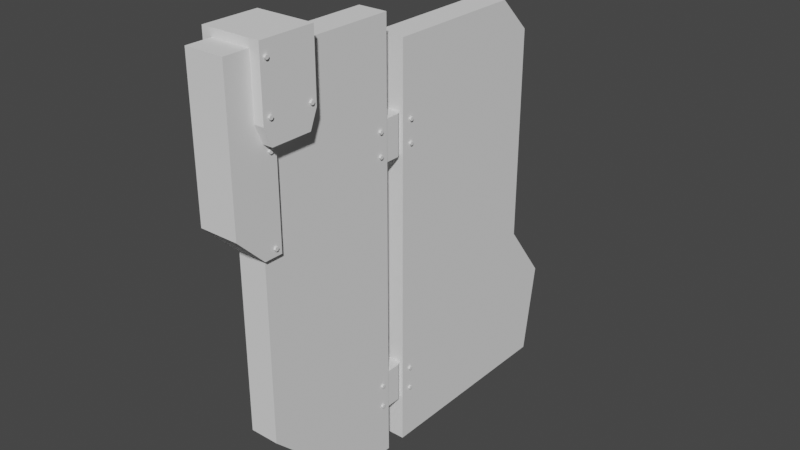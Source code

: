 # Source: rudder_two_piece.blend  (saved by Blender 3.3.6; exported with 4.5.12 LTS)
import bpy
from mathutils import Matrix  # noqa: F401  (used for matrix-valued properties, if any)

bpy.ops.wm.read_factory_settings(use_empty=True)
scene = bpy.context.scene
scene.name = 'Scene'

# ---- collections
col_collection = bpy.data.collections.new('Collection'); scene.collection.children.link(col_collection)

# ---- world
world_world = bpy.data.worlds.new('World'); scene.world = world_world
world_world.use_nodes = True; world_world.node_tree.nodes.clear()
_N = world_world.node_tree.nodes; _L = world_world.node_tree.links
n0 = _N.new('ShaderNodeOutputWorld'); n0.name = 'World Output'; n0.location = (300, 300)
n1 = _N.new('ShaderNodeBackground'); n1.name = 'Background'; n1.location = (10, 300)
n1.inputs[0].default_value = (0.05088, 0.05088, 0.05088, 1.0)
_L.new(n1.outputs[0], n0.inputs[0])
n0.is_active_output = True
world_world.color = (0.05088, 0.05088, 0.05088)
world_world.use_sun_shadow = False
world_world.sun_shadow_jitter_overblur = 0.0

# ---- meshes
me_cube_001 = bpy.data.meshes.new('Cube.001')
me_cube_001.from_pydata([(-0.6146, -0.1753, -5.014), (-0.6146, -0.1753, -0.8874), (-0.6146, 0.1753, -5.014), (-0.6146, 0.1753, -0.8874), (1.154, -0.1753, -5.014), (1.154, -0.1753, -0.8874), (1.154, 0.1753, -5.014), (1.154, 0.1753, -0.8874), (0.5384, -0.1753, -6.151), (0.5384, 0.1753, -6.151), (1.154, -0.1753, -6.151), (1.154, 0.1753, -6.151)], [], [(0, 1, 3, 2), (2, 3, 7, 6), (6, 7, 5, 4), (4, 5, 1, 0), (4, 0, 8, 10), (7, 3, 1, 5), (9, 11, 10, 8), (2, 6, 11, 9), (0, 2, 9, 8), (6, 4, 10, 11)])
_uv = me_cube_001.uv_layers.new(name='UVMap')
_uv.uv.foreach_set('vector', [0.375, 0.0, 0.625, 0.0, 0.625, 0.25, 0.375, 0.25, 0.375, 0.25, 0.625, 0.25, 0.625, 0.5, 0.375, 0.5, 0.375, 0.5, 0.625, 0.5, 0.625, 0.75, 0.375, 0.75, 0.375, 0.75, 0.625, 0.75, 0.625, 1.0, 0.375, 1.0, 0.375, 0.75, 0.375, 1.0, 0.375, 1.0, 0.375, 0.75, 0.625, 0.5, 0.875, 0.5, 0.875, 0.75, 0.625, 0.75, 0.125, 0.5, 0.375, 0.5, 0.375, 0.75, 0.125, 0.75, 0.375, 0.25, 0.375, 0.5, 0.375, 0.5, 0.375, 0.25, 0.375, 0.0, 0.375, 0.25, 0.375, 0.25, 0.375, 0.0, 0.375, 0.5, 0.375, 0.75, 0.375, 0.75, 0.375, 0.5])
_ca = me_cube_001.color_attributes.new('Col', 'BYTE_COLOR', 'CORNER')
_ca.data.foreach_set('color', [0.0, 0.0, 0.0, 1.0, 0.0, 0.0, 0.0, 1.0, 0.0, 0.0, 0.0, 1.0, 0.0, 0.0, 0.0, 1.0, 0.0, 0.0, 0.0, 1.0, 0.0, 0.0, 0.0, 1.0, 0.0, 0.0, 0.0, 1.0, 0.0, 0.0, 0.0, 1.0, 0.0, 0.0, 0.0, 1.0, 0.0, 0.0, 0.0, 1.0, 0.0, 0.0, 0.0, 1.0, 0.0, 0.0, 0.0, 1.0, 0.0, 0.0, 0.0, 1.0, 0.0, 0.0, 0.0, 1.0, 0.0, 0.0, 0.0, 1.0, 0.0, 0.0, 0.0, 1.0, 0.0, 0.0, 0.0, 1.0, 0.0, 0.0, 0.0, 1.0, 0.0, 0.0, 0.0, 1.0, 0.0, 0.0, 0.0, 1.0, 0.0, 0.0, 0.0, 1.0, 0.0, 0.0, 0.0, 1.0, 0.0, 0.0, 0.0, 1.0, 0.0, 0.0, 0.0, 1.0, 0.0, 0.0, 0.0, 1.0, 0.0, 0.0, 0.0, 1.0, 0.0, 0.0, 0.0, 1.0, 0.0, 0.0, 0.0, 1.0, 0.0, 0.0, 0.0, 1.0, 0.0, 0.0, 0.0, 1.0, 0.0, 0.0, 0.0, 1.0, 0.0, 0.0, 0.0, 1.0, 0.0, 0.0, 0.0, 1.0, 0.0, 0.0, 0.0, 1.0, 0.0, 0.0, 0.0, 1.0, 0.0, 0.0, 0.0, 1.0, 0.0, 0.0, 0.0, 1.0, 0.0, 0.0, 0.0, 1.0, 0.0, 0.0, 0.0, 1.0, 0.0, 0.0, 0.0, 1.0])
me_cube_001.update()
me_cube_002 = bpy.data.meshes.new('Cube.002')
me_cube_002.from_pydata([(-1.023, -0.1753, -3.466), (-1.023, -0.1753, 0.3405), (-1.023, 0.1753, -3.466), (-1.023, 0.1753, 0.3405), (1.707, -0.1753, -3.466), (1.707, 0.1753, -3.466), (-1.023, -0.1753, -4.602), (-1.023, 0.1753, -4.602), (1.531, -0.1753, -4.602), (1.531, 0.1753, -4.602), (-1.023, -0.1753, -2.731), (-1.023, 0.1753, -2.731), (1.154, 0.1753, -2.731), (1.154, -0.1753, -2.731), (1.154, -0.1753, -0.0851), (0.7283, -0.1753, 0.3405), (0.7283, 0.1753, 0.3405), (1.154, 0.1753, -0.0851)], [], [(10, 1, 3, 11), (11, 3, 16, 17, 12), (12, 17, 14, 13), (4, 0, 6, 8), (13, 14, 15, 1, 10), (7, 9, 8, 6), (2, 5, 9, 7), (0, 2, 7, 6), (5, 4, 8, 9), (4, 13, 10, 0), (5, 12, 13, 4), (2, 11, 12, 5), (0, 10, 11, 2), (16, 15, 14, 17), (16, 3, 1, 15)])
_uv = me_cube_002.uv_layers.new(name='UVMap')
_uv.uv.foreach_set('vector', [0.4304, 0.0, 0.625, 0.0, 0.625, 0.25, 0.4304, 0.25, 0.4304, 0.25, 0.625, 0.25, 0.625, 0.4511, 0.5993, 0.5, 0.4304, 0.5, 0.4304, 0.5, 0.5993, 0.5, 0.5993, 0.75, 0.4304, 0.75, 0.375, 0.75, 0.375, 1.0, 0.375, 1.0, 0.375, 0.75, 0.4304, 0.75, 0.5993, 0.75, 0.625, 0.7989, 0.625, 1.0, 0.4304, 1.0, 0.125, 0.5, 0.375, 0.5, 0.375, 0.75, 0.125, 0.75, 0.375, 0.25, 0.375, 0.5, 0.375, 0.5, 0.375, 0.25, 0.375, 0.0, 0.375, 0.25, 0.375, 0.25, 0.375, 0.0, 0.375, 0.5, 0.375, 0.75, 0.375, 0.75, 0.375, 0.5, 0.375, 0.75, 0.4304, 0.75, 0.4304, 1.0, 0.375, 1.0, 0.375, 0.5, 0.4304, 0.5, 0.4304, 0.75, 0.375, 0.75, 0.375, 0.25, 0.4304, 0.25, 0.4304, 0.5, 0.375, 0.5, 0.375, 0.0, 0.4304, 0.0, 0.4304, 0.25, 0.375, 0.25, 0.6739, 0.5, 0.6739, 0.75, 0.5993, 0.75, 0.5993, 0.5, 0.6739, 0.5, 0.875, 0.5, 0.875, 0.75, 0.6739, 0.75])
_ca = me_cube_002.color_attributes.new('Col', 'BYTE_COLOR', 'CORNER')
_ca.data.foreach_set('color', [0.05127, 0.0, 0.0, 1.0, 0.05127, 0.0, 0.0, 1.0, 0.05127, 0.0, 0.0, 1.0, 0.05127, 0.0, 0.0, 1.0, 0.05127, 0.0, 0.0, 1.0, 0.05127, 0.0, 0.0, 1.0, 0.05127, 0.0, 0.0, 1.0, 0.05127, 0.0, 0.0, 1.0, 0.05127, 0.0, 0.0, 1.0, 0.05127, 0.0, 0.0, 1.0, 0.05127, 0.0, 0.0, 1.0, 0.05127, 0.0, 0.0, 1.0, 0.05127, 0.0, 0.0, 1.0, 0.05127, 0.0, 0.0, 1.0, 0.05127, 0.0, 0.0, 1.0, 0.05127, 0.0, 0.0, 1.0, 0.05127, 0.0, 0.0, 1.0, 0.05127, 0.0, 0.0, 1.0, 0.05127, 0.0, 0.0, 1.0, 0.05127, 0.0, 0.0, 1.0, 0.05127, 0.0, 0.0, 1.0, 0.05127, 0.0, 0.0, 1.0, 0.05127, 0.0, 0.0, 1.0, 0.05127, 0.0, 0.0, 1.0, 0.05127, 0.0, 0.0, 1.0, 0.05127, 0.0, 0.0, 1.0, 0.05127, 0.0, 0.0, 1.0, 0.05127, 0.0, 0.0, 1.0, 0.05127, 0.0, 0.0, 1.0, 0.05127, 0.0, 0.0, 1.0, 0.05127, 0.0, 0.0, 1.0, 0.05127, 0.0, 0.0, 1.0, 0.05127, 0.0, 0.0, 1.0, 0.05127, 0.0, 0.0, 1.0, 0.05127, 0.0, 0.0, 1.0, 0.05127, 0.0, 0.0, 1.0, 0.05127, 0.0, 0.0, 1.0, 0.05127, 0.0, 0.0, 1.0, 0.05127, 0.0, 0.0, 1.0, 0.05127, 0.0, 0.0, 1.0, 0.05127, 0.0, 0.0, 1.0, 0.05127, 0.0, 0.0, 1.0, 0.05127, 0.0, 0.0, 1.0, 0.05127, 0.0, 0.0, 1.0, 0.05127, 0.0, 0.0, 1.0, 0.05127, 0.0, 0.0, 1.0, 0.05127, 0.0, 0.0, 1.0, 0.05127, 0.0, 0.0, 1.0, 0.05127, 0.0, 0.0, 1.0, 0.05127, 0.0, 0.0, 1.0, 0.05127, 0.0, 0.0, 1.0, 0.05127, 0.0, 0.0, 1.0, 0.05127, 0.0, 0.0, 1.0, 0.05127, 0.0, 0.0, 1.0, 0.05127, 0.0, 0.0, 1.0, 0.05127, 0.0, 0.0, 1.0, 0.05127, 0.0, 0.0, 1.0, 0.05127, 0.0, 0.0, 1.0, 0.05127, 0.0, 0.0, 1.0, 0.05127, 0.0, 0.0, 1.0, 0.05127, 0.0, 0.0, 1.0, 0.05127, 0.0, 0.0, 1.0])
me_cube_002.update()
me_cube_003 = bpy.data.meshes.new('Cube.003')
me_cube_003.from_pydata([(-0.254, -0.1565, 1.469), (-0.254, -0.1565, 1.95), (-0.254, 0.1565, 1.469), (-0.254, 0.1565, 1.95), (0.06789, -0.1565, 1.469), (0.06789, -0.1565, 1.95), (0.06789, 0.1565, 1.469), (0.06789, 0.1565, 1.95), (-0.254, -0.1565, -1.609), (-0.254, -0.1565, -1.128), (-0.254, 0.1565, -1.609), (-0.254, 0.1565, -1.128), (0.06789, -0.1565, -1.609), (0.06789, -0.1565, -1.128), (0.06789, 0.1565, -1.609), (0.06789, 0.1565, -1.128), (0.2081, -0.08434, 1.469), (0.2081, -0.08434, 1.95), (0.2081, 0.08434, 1.469), (0.2081, 0.08434, 1.95), (0.2081, -0.08434, -1.609), (0.2081, -0.08434, -1.128), (0.2081, 0.08434, -1.609), (0.2081, 0.08434, -1.128)], [], [(0, 1, 3, 2), (2, 3, 7, 6), (12, 14, 22, 20), (4, 5, 1, 0), (2, 6, 4, 0), (7, 3, 1, 5), (8, 9, 11, 10), (10, 11, 15, 14), (13, 12, 20, 21), (12, 13, 9, 8), (10, 14, 12, 8), (15, 11, 9, 13), (18, 19, 17, 16), (22, 23, 21, 20), (7, 5, 17, 19), (6, 7, 19, 18), (15, 13, 21, 23), (5, 4, 16, 17), (14, 15, 23, 22), (4, 6, 18, 16)])
_uv = me_cube_003.uv_layers.new(name='UVMap')
_uv.uv.foreach_set('vector', [0.375, 0.0, 0.625, 0.0, 0.625, 0.25, 0.375, 0.25, 0.375, 0.25, 0.625, 0.25, 0.625, 0.5, 0.375, 0.5, 0.375, 0.75, 0.375, 0.5, 0.375, 0.5, 0.375, 0.75, 0.375, 0.75, 0.625, 0.75, 0.625, 1.0, 0.375, 1.0, 0.125, 0.5, 0.375, 0.5, 0.375, 0.75, 0.125, 0.75, 0.625, 0.5, 0.875, 0.5, 0.875, 0.75, 0.625, 0.75, 0.375, 0.0, 0.625, 0.0, 0.625, 0.25, 0.375, 0.25, 0.375, 0.25, 0.625, 0.25, 0.625, 0.5, 0.375, 0.5, 0.625, 0.75, 0.375, 0.75, 0.375, 0.75, 0.625, 0.75, 0.375, 0.75, 0.625, 0.75, 0.625, 1.0, 0.375, 1.0, 0.125, 0.5, 0.375, 0.5, 0.375, 0.75, 0.125, 0.75, 0.625, 0.5, 0.875, 0.5, 0.875, 0.75, 0.625, 0.75, 0.375, 0.5, 0.625, 0.5, 0.625, 0.75, 0.375, 0.75, 0.375, 0.5, 0.625, 0.5, 0.625, 0.75, 0.375, 0.75, 0.625, 0.5, 0.625, 0.75, 0.625, 0.75, 0.625, 0.5, 0.375, 0.5, 0.625, 0.5, 0.625, 0.5, 0.375, 0.5, 0.625, 0.5, 0.625, 0.75, 0.625, 0.75, 0.625, 0.5, 0.625, 0.75, 0.375, 0.75, 0.375, 0.75, 0.625, 0.75, 0.375, 0.5, 0.625, 0.5, 0.625, 0.5, 0.375, 0.5, 0.375, 0.75, 0.375, 0.5, 0.375, 0.5, 0.375, 0.75])
_ca = me_cube_003.color_attributes.new('Col', 'BYTE_COLOR', 'CORNER')
_ca.data.foreach_set('color', [1.0, 0.0, 0.0, 1.0, 1.0, 0.0, 0.0, 1.0, 1.0, 0.0, 0.0, 1.0, 1.0, 0.0, 0.0, 1.0, 1.0, 0.0, 0.0, 1.0, 1.0, 0.0, 0.0, 1.0, 1.0, 0.0, 0.0, 1.0, 1.0, 0.0, 0.0, 1.0, 1.0, 0.0, 0.0, 1.0, 1.0, 0.0, 0.0, 1.0, 1.0, 0.0, 0.0, 1.0, 1.0, 0.0, 0.0, 1.0, 1.0, 0.0, 0.0, 1.0, 1.0, 0.0, 0.0, 1.0, 1.0, 0.0, 0.0, 1.0, 1.0, 0.0, 0.0, 1.0, 1.0, 0.0, 0.0, 1.0, 1.0, 0.0, 0.0, 1.0, 1.0, 0.0, 0.0, 1.0, 1.0, 0.0, 0.0, 1.0, 1.0, 0.0, 0.0, 1.0, 1.0, 0.0, 0.0, 1.0, 1.0, 0.0, 0.0, 1.0, 1.0, 0.0, 0.0, 1.0, 1.0, 0.0, 0.0, 1.0, 1.0, 0.0, 0.0, 1.0, 1.0, 0.0, 0.0, 1.0, 1.0, 0.0, 0.0, 1.0, 1.0, 0.0, 0.0, 1.0, 1.0, 0.0, 0.0, 1.0, 1.0, 0.0, 0.0, 1.0, 1.0, 0.0, 0.0, 1.0, 1.0, 0.0, 0.0, 1.0, 1.0, 0.0, 0.0, 1.0, 1.0, 0.0, 0.0, 1.0, 1.0, 0.0, 0.0, 1.0, 1.0, 0.0, 0.0, 1.0, 1.0, 0.0, 0.0, 1.0, 1.0, 0.0, 0.0, 1.0, 1.0, 0.0, 0.0, 1.0, 1.0, 0.0, 0.0, 1.0, 1.0, 0.0, 0.0, 1.0, 1.0, 0.0, 0.0, 1.0, 1.0, 0.0, 0.0, 1.0, 1.0, 0.0, 0.0, 1.0, 1.0, 0.0, 0.0, 1.0, 1.0, 0.0, 0.0, 1.0, 1.0, 0.0, 0.0, 1.0, 1.0, 0.0, 0.0, 1.0, 1.0, 0.0, 0.0, 1.0, 1.0, 0.0, 0.0, 1.0, 1.0, 0.0, 0.0, 1.0, 1.0, 0.0, 0.0, 1.0, 1.0, 0.0, 0.0, 1.0, 1.0, 0.0, 0.0, 1.0, 1.0, 0.0, 0.0, 1.0, 1.0, 0.0, 0.0, 1.0, 1.0, 0.0, 0.0, 1.0, 1.0, 0.0, 0.0, 1.0, 1.0, 0.0, 0.0, 1.0, 1.0, 0.0, 0.0, 1.0, 1.0, 0.0, 0.0, 1.0, 1.0, 0.0, 0.0, 1.0, 1.0, 0.0, 0.0, 1.0, 1.0, 0.0, 0.0, 1.0, 1.0, 0.0, 0.0, 1.0, 1.0, 0.0, 0.0, 1.0, 1.0, 0.0, 0.0, 1.0, 1.0, 0.0, 0.0, 1.0, 1.0, 0.0, 0.0, 1.0, 1.0, 0.0, 0.0, 1.0, 1.0, 0.0, 0.0, 1.0, 1.0, 0.0, 0.0, 1.0, 1.0, 0.0, 0.0, 1.0, 1.0, 0.0, 0.0, 1.0, 1.0, 0.0, 0.0, 1.0, 1.0, 0.0, 0.0, 1.0, 1.0, 0.0, 0.0, 1.0, 1.0, 0.0, 0.0, 1.0, 1.0, 0.0, 0.0, 1.0])
me_cube_003.update()
me_cube = bpy.data.meshes.new('Cube')
me_cube.from_pydata([(-0.235, -0.513, 0.4331), (-0.235, 0.04015, -1.64), (0.235, -0.513, 0.4331), (0.235, 0.04015, -1.64), (-0.235, -0.1791, -1.64), (-0.235, -0.513, -1.306), (0.235, -0.513, -1.306), (0.235, -0.1791, -1.64), (-0.235, 0.04015, 0.4331), (0.235, 0.04015, 0.4331)], [], [(6, 2, 0, 5), (3, 9, 2, 6, 7), (1, 8, 9, 3), (4, 5, 0, 8, 1), (4, 7, 6, 5), (1, 3, 7, 4), (8, 0, 2, 9)])
_uv = me_cube.uv_layers.new(name='UVMap')
_uv.uv.foreach_set('vector', [0.4132, 0.75, 0.625, 0.75, 0.625, 1.0, 0.4132, 1.0, 0.375, 0.5, 0.5813, 0.5, 0.625, 0.75, 0.4132, 0.75, 0.375, 0.6481, 0.375, 0.25, 0.5813, 0.25, 0.5813, 0.5, 0.375, 0.5, 0.375, 0.1019, 0.4132, 0.0, 0.625, 0.0, 0.5813, 0.25, 0.375, 0.25, 0.125, 0.6481, 0.375, 0.6481, 0.375, 0.75, 0.125, 0.75, 0.125, 0.5, 0.375, 0.5, 0.375, 0.6481, 0.125, 0.6481, 0.5813, 0.25, 0.875, 0.75, 0.625, 0.75, 0.5813, 0.5])
_ca = me_cube.color_attributes.new('Col', 'BYTE_COLOR', 'CORNER')
_ca.data.foreach_set('color', [0.521, 0.0, 0.0, 1.0, 0.521, 0.0, 0.0, 1.0, 0.521, 0.0, 0.0, 1.0, 0.521, 0.0, 0.0, 1.0, 0.521, 0.0, 0.0, 1.0, 0.521, 0.0, 0.0, 1.0, 0.521, 0.0, 0.0, 1.0, 0.521, 0.0, 0.0, 1.0, 0.521, 0.0, 0.0, 1.0, 0.521, 0.0, 0.0, 1.0, 0.521, 0.0, 0.0, 1.0, 0.521, 0.0, 0.0, 1.0, 0.521, 0.0, 0.0, 1.0, 0.521, 0.0, 0.0, 1.0, 0.521, 0.0, 0.0, 1.0, 0.521, 0.0, 0.0, 1.0, 0.521, 0.0, 0.0, 1.0, 0.521, 0.0, 0.0, 1.0, 0.521, 0.0, 0.0, 1.0, 0.521, 0.0, 0.0, 1.0, 0.521, 0.0, 0.0, 1.0, 0.521, 0.0, 0.0, 1.0, 0.521, 0.0, 0.0, 1.0, 0.521, 0.0, 0.0, 1.0, 0.521, 0.0, 0.0, 1.0, 0.521, 0.0, 0.0, 1.0, 0.521, 0.0, 0.0, 1.0, 0.521, 0.0, 0.0, 1.0, 0.521, 0.0, 0.0, 1.0, 0.521, 0.0, 0.0, 1.0])
me_cube.update()
me_cube_004 = bpy.data.meshes.new('Cube.004')
me_cube_004.from_pydata([(-0.3546, -0.2425, -0.6419), (-0.3546, -0.3316, 0.3546), (-0.3546, 0.2425, -0.6419), (-0.3546, 0.3316, 0.3546), (0.3546, -0.2425, -0.6419), (0.3546, -0.3316, 0.3546), (0.3546, 0.2425, -0.6419), (0.3546, 0.3316, 0.3546), (-0.3546, -0.3316, -0.426), (-0.3546, 0.3316, -0.426), (0.3546, 0.3316, -0.426), (0.3546, -0.3316, -0.426)], [], [(8, 1, 3, 9), (9, 3, 7, 10), (10, 7, 5, 11), (11, 5, 1, 8), (2, 6, 4, 0), (7, 3, 1, 5), (4, 11, 8, 0), (6, 10, 11, 4), (2, 9, 10, 6), (0, 8, 9, 2)])
_uv = me_cube_004.uv_layers.new(name='UVMap')
_uv.uv.foreach_set('vector', [0.4511, 0.0, 0.625, 0.0, 0.625, 0.25, 0.4511, 0.25, 0.4511, 0.25, 0.625, 0.25, 0.625, 0.5, 0.4511, 0.5, 0.4511, 0.5, 0.625, 0.5, 0.625, 0.75, 0.4511, 0.75, 0.4511, 0.75, 0.625, 0.75, 0.625, 1.0, 0.4511, 1.0, 0.125, 0.5, 0.375, 0.5, 0.375, 0.75, 0.125, 0.75, 0.625, 0.5, 0.875, 0.5, 0.875, 0.75, 0.625, 0.75, 0.375, 0.75, 0.4511, 0.75, 0.4511, 1.0, 0.375, 1.0, 0.375, 0.5, 0.4511, 0.5, 0.4511, 0.75, 0.375, 0.75, 0.375, 0.25, 0.4511, 0.25, 0.4511, 0.5, 0.375, 0.5, 0.375, 0.0, 0.4511, 0.0, 0.4511, 0.25, 0.375, 0.25])
_ca = me_cube_004.color_attributes.new('Col', 'BYTE_COLOR', 'CORNER')
_ca.data.foreach_set('color', [0.0, 0.0, 0.0, 1.0, 0.0, 0.0, 0.0, 1.0, 0.0, 0.0, 0.0, 1.0, 0.0, 0.0, 0.0, 1.0, 0.0, 0.0, 0.0, 1.0, 0.0, 0.0, 0.0, 1.0, 0.0, 0.0, 0.0, 1.0, 0.0, 0.0, 0.0, 1.0, 0.0, 0.0, 0.0, 1.0, 0.0, 0.0, 0.0, 1.0, 0.0, 0.0, 0.0, 1.0, 0.0, 0.0, 0.0, 1.0, 0.0, 0.0, 0.0, 1.0, 0.0, 0.0, 0.0, 1.0, 0.0, 0.0, 0.0, 1.0, 0.0, 0.0, 0.0, 1.0, 0.0, 0.0, 0.0, 1.0, 0.0, 0.0, 0.0, 1.0, 0.0, 0.0, 0.0, 1.0, 0.0, 0.0, 0.0, 1.0, 0.0, 0.0, 0.0, 1.0, 0.0, 0.0, 0.0, 1.0, 0.0, 0.0, 0.0, 1.0, 0.0, 0.0, 0.0, 1.0, 0.0, 0.0, 0.0, 1.0, 0.0, 0.0, 0.0, 1.0, 0.0, 0.0, 0.0, 1.0, 0.0, 0.0, 0.0, 1.0, 0.0, 0.0, 0.0, 1.0, 0.0, 0.0, 0.0, 1.0, 0.0, 0.0, 0.0, 1.0, 0.0, 0.0, 0.0, 1.0, 0.0, 0.0, 0.0, 1.0, 0.0, 0.0, 0.0, 1.0, 0.0, 0.0, 0.0, 1.0, 0.0, 0.0, 0.0, 1.0, 0.0, 0.0, 0.0, 1.0, 0.0, 0.0, 0.0, 1.0, 0.0, 0.0, 0.0, 1.0, 0.0, 0.0, 0.0, 1.0])
me_cube_004.update()
me_cylinder = bpy.data.meshes.new('Cylinder')
me_cylinder.from_pydata([(0.3507, -1.873, 0.3686), (0.3767, -1.873, 0.3686), (0.3507, -1.885, 0.3469), (0.3767, -1.885, 0.3469), (0.3507, -1.91, 0.3469), (0.3767, -1.91, 0.3469), (0.3507, -1.923, 0.3686), (0.3767, -1.923, 0.3686), (0.3507, -1.91, 0.3904), (0.3767, -1.91, 0.3904), (0.3507, -1.885, 0.3904), (0.3767, -1.885, 0.3904), (0.3507, -1.86, -0.1806), (0.3767, -1.86, -0.1806), (0.3507, -1.873, -0.2024), (0.3767, -1.873, -0.2024), (0.3507, -1.898, -0.2024), (0.3767, -1.898, -0.2024), (0.3507, -1.91, -0.1806), (0.3767, -1.91, -0.1806), (0.3507, -1.898, -0.1589), (0.3767, -1.898, -0.1589), (0.3507, -1.873, -0.1589), (0.3767, -1.873, -0.1589), (0.3507, -1.345, -0.1928), (0.3767, -1.345, -0.1928), (0.3507, -1.357, -0.2145), (0.3767, -1.357, -0.2145), (0.3507, -1.383, -0.2145), (0.3767, -1.383, -0.2145), (0.3507, -1.395, -0.1928), (0.3767, -1.395, -0.1928), (0.3507, -1.383, -0.171), (0.3767, -1.383, -0.171), (0.3507, -1.357, -0.171), (0.3767, -1.357, -0.171), (0.1722, -0.1966, -0.8922), (0.1982, -0.1966, -0.8922), (0.1722, -0.2091, -0.9139), (0.1982, -0.2091, -0.9139), (0.1722, -0.2342, -0.9139), (0.1982, -0.2342, -0.9139), (0.1722, -0.2468, -0.8922), (0.1982, -0.2468, -0.8922), (0.1722, -0.2342, -0.8704), (0.1982, -0.2342, -0.8704), (0.1722, -0.2091, -0.8704), (0.1982, -0.2091, -0.8704), (0.1722, -0.1966, -1.165), (0.1982, -0.1966, -1.165), (0.1722, -0.2091, -1.187), (0.1982, -0.2091, -1.187), (0.1722, -0.2342, -1.187), (0.1982, -0.2342, -1.187), (0.1722, -0.2468, -1.165), (0.1982, -0.2468, -1.165), (0.1722, -0.2342, -1.144), (0.1982, -0.2342, -1.144), (0.1722, -0.2091, -1.144), (0.1982, -0.2091, -1.144), (0.1722, -0.1966, -3.992), (0.1982, -0.1966, -3.992), (0.1722, -0.2091, -4.014), (0.1982, -0.2091, -4.014), (0.1722, -0.2342, -4.014), (0.1982, -0.2342, -4.014), (0.1722, -0.2468, -3.992), (0.1982, -0.2468, -3.992), (0.1722, -0.2342, -3.97), (0.1982, -0.2342, -3.97), (0.1722, -0.2091, -3.97), (0.1982, -0.2091, -3.97), (0.1722, -0.1966, -4.265), (0.1982, -0.1966, -4.265), (0.1722, -0.2091, -4.287), (0.1982, -0.2091, -4.287), (0.1722, -0.2342, -4.287), (0.1982, -0.2342, -4.287), (0.1722, -0.2468, -4.265), (0.1982, -0.2468, -4.265), (0.1722, -0.2342, -4.244), (0.1982, -0.2342, -4.244), (0.1722, -0.2091, -4.244), (0.1982, -0.2091, -4.244), (0.2306, -1.771, -0.5622), (0.2566, -1.771, -0.5622), (0.2306, -1.784, -0.5839), (0.2566, -1.784, -0.5839), (0.2306, -1.809, -0.5839), (0.2566, -1.809, -0.5839), (0.2306, -1.822, -0.5622), (0.2566, -1.822, -0.5622), (0.2306, -1.809, -0.5404), (0.2566, -1.809, -0.5404), (0.2306, -1.784, -0.5404), (0.2566, -1.784, -0.5404), (0.2306, -1.771, -1.55), (0.2566, -1.771, -1.55), (0.2306, -1.784, -1.572), (0.2566, -1.784, -1.572), (0.2306, -1.809, -1.572), (0.2566, -1.809, -1.572), (0.2306, -1.822, -1.55), (0.2566, -1.822, -1.55), (0.2306, -1.809, -1.529), (0.2566, -1.809, -1.529), (0.2306, -1.784, -1.529), (0.2566, -1.784, -1.529), (-0.3507, -1.873, 0.3686), (-0.3767, -1.873, 0.3686), (-0.3507, -1.885, 0.3469), (-0.3767, -1.885, 0.3469), (-0.3507, -1.91, 0.3469), (-0.3767, -1.91, 0.3469), (-0.3507, -1.923, 0.3686), (-0.3767, -1.923, 0.3686), (-0.3507, -1.91, 0.3904), (-0.3767, -1.91, 0.3904), (-0.3507, -1.885, 0.3904), (-0.3767, -1.885, 0.3904), (-0.3507, -1.86, -0.1806), (-0.3767, -1.86, -0.1806), (-0.3507, -1.873, -0.2024), (-0.3767, -1.873, -0.2024), (-0.3507, -1.898, -0.2024), (-0.3767, -1.898, -0.2024), (-0.3507, -1.91, -0.1806), (-0.3767, -1.91, -0.1806), (-0.3507, -1.898, -0.1589), (-0.3767, -1.898, -0.1589), (-0.3507, -1.873, -0.1589), (-0.3767, -1.873, -0.1589), (-0.3507, -1.345, -0.1928), (-0.3767, -1.345, -0.1928), (-0.3507, -1.357, -0.2145), (-0.3767, -1.357, -0.2145), (-0.3507, -1.383, -0.2145), (-0.3767, -1.383, -0.2145), (-0.3507, -1.395, -0.1928), (-0.3767, -1.395, -0.1928), (-0.3507, -1.383, -0.171), (-0.3767, -1.383, -0.171), (-0.3507, -1.357, -0.171), (-0.3767, -1.357, -0.171), (-0.1722, -0.1966, -0.8922), (-0.1982, -0.1966, -0.8922), (-0.1722, -0.2091, -0.9139), (-0.1982, -0.2091, -0.9139), (-0.1722, -0.2342, -0.9139), (-0.1982, -0.2342, -0.9139), (-0.1722, -0.2468, -0.8922), (-0.1982, -0.2468, -0.8922), (-0.1722, -0.2342, -0.8704), (-0.1982, -0.2342, -0.8704), (-0.1722, -0.2091, -0.8704), (-0.1982, -0.2091, -0.8704), (-0.1722, -0.1966, -1.165), (-0.1982, -0.1966, -1.165), (-0.1722, -0.2091, -1.187), (-0.1982, -0.2091, -1.187), (-0.1722, -0.2342, -1.187), (-0.1982, -0.2342, -1.187), (-0.1722, -0.2468, -1.165), (-0.1982, -0.2468, -1.165), (-0.1722, -0.2342, -1.144), (-0.1982, -0.2342, -1.144), (-0.1722, -0.2091, -1.144), (-0.1982, -0.2091, -1.144), (-0.1722, -0.1966, -3.992), (-0.1982, -0.1966, -3.992), (-0.1722, -0.2091, -4.014), (-0.1982, -0.2091, -4.014), (-0.1722, -0.2342, -4.014), (-0.1982, -0.2342, -4.014), (-0.1722, -0.2468, -3.992), (-0.1982, -0.2468, -3.992), (-0.1722, -0.2342, -3.97), (-0.1982, -0.2342, -3.97), (-0.1722, -0.2091, -3.97), (-0.1982, -0.2091, -3.97), (-0.1722, -0.1966, -4.265), (-0.1982, -0.1966, -4.265), (-0.1722, -0.2091, -4.287), (-0.1982, -0.2091, -4.287), (-0.1722, -0.2342, -4.287), (-0.1982, -0.2342, -4.287), (-0.1722, -0.2468, -4.265), (-0.1982, -0.2468, -4.265), (-0.1722, -0.2342, -4.244), (-0.1982, -0.2342, -4.244), (-0.1722, -0.2091, -4.244), (-0.1982, -0.2091, -4.244), (-0.2306, -1.771, -0.5622), (-0.2566, -1.771, -0.5622), (-0.2306, -1.784, -0.5839), (-0.2566, -1.784, -0.5839), (-0.2306, -1.809, -0.5839), (-0.2566, -1.809, -0.5839), (-0.2306, -1.822, -0.5622), (-0.2566, -1.822, -0.5622), (-0.2306, -1.809, -0.5404), (-0.2566, -1.809, -0.5404), (-0.2306, -1.784, -0.5404), (-0.2566, -1.784, -0.5404), (-0.2306, -1.771, -1.55), (-0.2566, -1.771, -1.55), (-0.2306, -1.784, -1.572), (-0.2566, -1.784, -1.572), (-0.2306, -1.809, -1.572), (-0.2566, -1.809, -1.572), (-0.2306, -1.822, -1.55), (-0.2566, -1.822, -1.55), (-0.2306, -1.809, -1.529), (-0.2566, -1.809, -1.529), (-0.2306, -1.784, -1.529), (-0.2566, -1.784, -1.529)], [], [(0, 1, 3, 2), (2, 3, 5, 4), (4, 5, 7, 6), (6, 7, 9, 8), (3, 1, 11, 9, 7, 5), (8, 9, 11, 10), (10, 11, 1, 0), (12, 13, 15, 14), (14, 15, 17, 16), (16, 17, 19, 18), (18, 19, 21, 20), (15, 13, 23, 21, 19, 17), (20, 21, 23, 22), (22, 23, 13, 12), (24, 25, 27, 26), (26, 27, 29, 28), (28, 29, 31, 30), (30, 31, 33, 32), (27, 25, 35, 33, 31, 29), (32, 33, 35, 34), (34, 35, 25, 24), (36, 37, 39, 38), (38, 39, 41, 40), (40, 41, 43, 42), (42, 43, 45, 44), (39, 37, 47, 45, 43, 41), (44, 45, 47, 46), (46, 47, 37, 36), (48, 49, 51, 50), (50, 51, 53, 52), (52, 53, 55, 54), (54, 55, 57, 56), (51, 49, 59, 57, 55, 53), (56, 57, 59, 58), (58, 59, 49, 48), (60, 61, 63, 62), (62, 63, 65, 64), (64, 65, 67, 66), (66, 67, 69, 68), (63, 61, 71, 69, 67, 65), (68, 69, 71, 70), (70, 71, 61, 60), (72, 73, 75, 74), (74, 75, 77, 76), (76, 77, 79, 78), (78, 79, 81, 80), (75, 73, 83, 81, 79, 77), (80, 81, 83, 82), (82, 83, 73, 72), (84, 85, 87, 86), (86, 87, 89, 88), (88, 89, 91, 90), (90, 91, 93, 92), (87, 85, 95, 93, 91, 89), (92, 93, 95, 94), (94, 95, 85, 84), (96, 97, 99, 98), (98, 99, 101, 100), (100, 101, 103, 102), (102, 103, 105, 104), (99, 97, 107, 105, 103, 101), (104, 105, 107, 106), (106, 107, 97, 96), (108, 110, 111, 109), (110, 112, 113, 111), (112, 114, 115, 113), (114, 116, 117, 115), (111, 113, 115, 117, 119, 109), (116, 118, 119, 117), (118, 108, 109, 119), (120, 122, 123, 121), (122, 124, 125, 123), (124, 126, 127, 125), (126, 128, 129, 127), (123, 125, 127, 129, 131, 121), (128, 130, 131, 129), (130, 120, 121, 131), (132, 134, 135, 133), (134, 136, 137, 135), (136, 138, 139, 137), (138, 140, 141, 139), (135, 137, 139, 141, 143, 133), (140, 142, 143, 141), (142, 132, 133, 143), (144, 146, 147, 145), (146, 148, 149, 147), (148, 150, 151, 149), (150, 152, 153, 151), (147, 149, 151, 153, 155, 145), (152, 154, 155, 153), (154, 144, 145, 155), (156, 158, 159, 157), (158, 160, 161, 159), (160, 162, 163, 161), (162, 164, 165, 163), (159, 161, 163, 165, 167, 157), (164, 166, 167, 165), (166, 156, 157, 167), (168, 170, 171, 169), (170, 172, 173, 171), (172, 174, 175, 173), (174, 176, 177, 175), (171, 173, 175, 177, 179, 169), (176, 178, 179, 177), (178, 168, 169, 179), (180, 182, 183, 181), (182, 184, 185, 183), (184, 186, 187, 185), (186, 188, 189, 187), (183, 185, 187, 189, 191, 181), (188, 190, 191, 189), (190, 180, 181, 191), (192, 194, 195, 193), (194, 196, 197, 195), (196, 198, 199, 197), (198, 200, 201, 199), (195, 197, 199, 201, 203, 193), (200, 202, 203, 201), (202, 192, 193, 203), (204, 206, 207, 205), (206, 208, 209, 207), (208, 210, 211, 209), (210, 212, 213, 211), (207, 209, 211, 213, 215, 205), (212, 214, 215, 213), (214, 204, 205, 215)])
_uv = me_cylinder.uv_layers.new(name='UVMap')
_uv.uv.foreach_set('vector', [1.0, 0.5, 1.0, 1.0, 0.8333, 1.0, 0.8333, 0.5, 0.8333, 0.5, 0.8333, 1.0, 0.6667, 1.0, 0.6667, 0.5, 0.6667, 0.5, 0.6667, 1.0, 0.5, 1.0, 0.5, 0.5, 0.5, 0.5, 0.5, 1.0, 0.3333, 1.0, 0.3333, 0.5, 0.4578, 0.37, 0.25, 0.49, 0.04215, 0.37, 0.04215, 0.13, 0.25, 0.01, 0.4578, 0.13, 0.3333, 0.5, 0.3333, 1.0, 0.1667, 1.0, 0.1667, 0.5, 0.1667, 0.5, 0.1667, 1.0, -8.941e-08, 1.0, -8.941e-08, 0.5, 1.0, 0.5, 1.0, 1.0, 0.8333, 1.0, 0.8333, 0.5, 0.8333, 0.5, 0.8333, 1.0, 0.6667, 1.0, 0.6667, 0.5, 0.6667, 0.5, 0.6667, 1.0, 0.5, 1.0, 0.5, 0.5, 0.5, 0.5, 0.5, 1.0, 0.3333, 1.0, 0.3333, 0.5, 0.4578, 0.37, 0.25, 0.49, 0.04215, 0.37, 0.04215, 0.13, 0.25, 0.01, 0.4578, 0.13, 0.3333, 0.5, 0.3333, 1.0, 0.1667, 1.0, 0.1667, 0.5, 0.1667, 0.5, 0.1667, 1.0, -8.941e-08, 1.0, -8.941e-08, 0.5, 1.0, 0.5, 1.0, 1.0, 0.8333, 1.0, 0.8333, 0.5, 0.8333, 0.5, 0.8333, 1.0, 0.6667, 1.0, 0.6667, 0.5, 0.6667, 0.5, 0.6667, 1.0, 0.5, 1.0, 0.5, 0.5, 0.5, 0.5, 0.5, 1.0, 0.3333, 1.0, 0.3333, 0.5, 0.4578, 0.37, 0.25, 0.49, 0.04215, 0.37, 0.04215, 0.13, 0.25, 0.01, 0.4578, 0.13, 0.3333, 0.5, 0.3333, 1.0, 0.1667, 1.0, 0.1667, 0.5, 0.1667, 0.5, 0.1667, 1.0, -8.941e-08, 1.0, -8.941e-08, 0.5, 1.0, 0.5, 1.0, 1.0, 0.8333, 1.0, 0.8333, 0.5, 0.8333, 0.5, 0.8333, 1.0, 0.6667, 1.0, 0.6667, 0.5, 0.6667, 0.5, 0.6667, 1.0, 0.5, 1.0, 0.5, 0.5, 0.5, 0.5, 0.5, 1.0, 0.3333, 1.0, 0.3333, 0.5, 0.4578, 0.37, 0.25, 0.49, 0.04215, 0.37, 0.04215, 0.13, 0.25, 0.01, 0.4578, 0.13, 0.3333, 0.5, 0.3333, 1.0, 0.1667, 1.0, 0.1667, 0.5, 0.1667, 0.5, 0.1667, 1.0, -8.941e-08, 1.0, -8.941e-08, 0.5, 1.0, 0.5, 1.0, 1.0, 0.8333, 1.0, 0.8333, 0.5, 0.8333, 0.5, 0.8333, 1.0, 0.6667, 1.0, 0.6667, 0.5, 0.6667, 0.5, 0.6667, 1.0, 0.5, 1.0, 0.5, 0.5, 0.5, 0.5, 0.5, 1.0, 0.3333, 1.0, 0.3333, 0.5, 0.4578, 0.37, 0.25, 0.49, 0.04215, 0.37, 0.04215, 0.13, 0.25, 0.01, 0.4578, 0.13, 0.3333, 0.5, 0.3333, 1.0, 0.1667, 1.0, 0.1667, 0.5, 0.1667, 0.5, 0.1667, 1.0, -8.941e-08, 1.0, -8.941e-08, 0.5, 1.0, 0.5, 1.0, 1.0, 0.8333, 1.0, 0.8333, 0.5, 0.8333, 0.5, 0.8333, 1.0, 0.6667, 1.0, 0.6667, 0.5, 0.6667, 0.5, 0.6667, 1.0, 0.5, 1.0, 0.5, 0.5, 0.5, 0.5, 0.5, 1.0, 0.3333, 1.0, 0.3333, 0.5, 0.4578, 0.37, 0.25, 0.49, 0.04215, 0.37, 0.04215, 0.13, 0.25, 0.01, 0.4578, 0.13, 0.3333, 0.5, 0.3333, 1.0, 0.1667, 1.0, 0.1667, 0.5, 0.1667, 0.5, 0.1667, 1.0, -8.941e-08, 1.0, -8.941e-08, 0.5, 1.0, 0.5, 1.0, 1.0, 0.8333, 1.0, 0.8333, 0.5, 0.8333, 0.5, 0.8333, 1.0, 0.6667, 1.0, 0.6667, 0.5, 0.6667, 0.5, 0.6667, 1.0, 0.5, 1.0, 0.5, 0.5, 0.5, 0.5, 0.5, 1.0, 0.3333, 1.0, 0.3333, 0.5, 0.4578, 0.37, 0.25, 0.49, 0.04215, 0.37, 0.04215, 0.13, 0.25, 0.01, 0.4578, 0.13, 0.3333, 0.5, 0.3333, 1.0, 0.1667, 1.0, 0.1667, 0.5, 0.1667, 0.5, 0.1667, 1.0, -8.941e-08, 1.0, -8.941e-08, 0.5, 1.0, 0.5, 1.0, 1.0, 0.8333, 1.0, 0.8333, 0.5, 0.8333, 0.5, 0.8333, 1.0, 0.6667, 1.0, 0.6667, 0.5, 0.6667, 0.5, 0.6667, 1.0, 0.5, 1.0, 0.5, 0.5, 0.5, 0.5, 0.5, 1.0, 0.3333, 1.0, 0.3333, 0.5, 0.4578, 0.37, 0.25, 0.49, 0.04215, 0.37, 0.04215, 0.13, 0.25, 0.01, 0.4578, 0.13, 0.3333, 0.5, 0.3333, 1.0, 0.1667, 1.0, 0.1667, 0.5, 0.1667, 0.5, 0.1667, 1.0, -8.941e-08, 1.0, -8.941e-08, 0.5, 1.0, 0.5, 1.0, 1.0, 0.8333, 1.0, 0.8333, 0.5, 0.8333, 0.5, 0.8333, 1.0, 0.6667, 1.0, 0.6667, 0.5, 0.6667, 0.5, 0.6667, 1.0, 0.5, 1.0, 0.5, 0.5, 0.5, 0.5, 0.5, 1.0, 0.3333, 1.0, 0.3333, 0.5, 0.4578, 0.37, 0.25, 0.49, 0.04215, 0.37, 0.04215, 0.13, 0.25, 0.01, 0.4578, 0.13, 0.3333, 0.5, 0.3333, 1.0, 0.1667, 1.0, 0.1667, 0.5, 0.1667, 0.5, 0.1667, 1.0, -8.941e-08, 1.0, -8.941e-08, 0.5, 1.0, 0.5, 0.8333, 0.5, 0.8333, 1.0, 1.0, 1.0, 0.8333, 0.5, 0.6667, 0.5, 0.6667, 1.0, 0.8333, 1.0, 0.6667, 0.5, 0.5, 0.5, 0.5, 1.0, 0.6667, 1.0, 0.5, 0.5, 0.3333, 0.5, 0.3333, 1.0, 0.5, 1.0, 0.4578, 0.37, 0.4578, 0.13, 0.25, 0.01, 0.04215, 0.13, 0.04215, 0.37, 0.25, 0.49, 0.3333, 0.5, 0.1667, 0.5, 0.1667, 1.0, 0.3333, 1.0, 0.1667, 0.5, -8.941e-08, 0.5, -8.941e-08, 1.0, 0.1667, 1.0, 1.0, 0.5, 0.8333, 0.5, 0.8333, 1.0, 1.0, 1.0, 0.8333, 0.5, 0.6667, 0.5, 0.6667, 1.0, 0.8333, 1.0, 0.6667, 0.5, 0.5, 0.5, 0.5, 1.0, 0.6667, 1.0, 0.5, 0.5, 0.3333, 0.5, 0.3333, 1.0, 0.5, 1.0, 0.4578, 0.37, 0.4578, 0.13, 0.25, 0.01, 0.04215, 0.13, 0.04215, 0.37, 0.25, 0.49, 0.3333, 0.5, 0.1667, 0.5, 0.1667, 1.0, 0.3333, 1.0, 0.1667, 0.5, -8.941e-08, 0.5, -8.941e-08, 1.0, 0.1667, 1.0, 1.0, 0.5, 0.8333, 0.5, 0.8333, 1.0, 1.0, 1.0, 0.8333, 0.5, 0.6667, 0.5, 0.6667, 1.0, 0.8333, 1.0, 0.6667, 0.5, 0.5, 0.5, 0.5, 1.0, 0.6667, 1.0, 0.5, 0.5, 0.3333, 0.5, 0.3333, 1.0, 0.5, 1.0, 0.4578, 0.37, 0.4578, 0.13, 0.25, 0.01, 0.04215, 0.13, 0.04215, 0.37, 0.25, 0.49, 0.3333, 0.5, 0.1667, 0.5, 0.1667, 1.0, 0.3333, 1.0, 0.1667, 0.5, -8.941e-08, 0.5, -8.941e-08, 1.0, 0.1667, 1.0, 1.0, 0.5, 0.8333, 0.5, 0.8333, 1.0, 1.0, 1.0, 0.8333, 0.5, 0.6667, 0.5, 0.6667, 1.0, 0.8333, 1.0, 0.6667, 0.5, 0.5, 0.5, 0.5, 1.0, 0.6667, 1.0, 0.5, 0.5, 0.3333, 0.5, 0.3333, 1.0, 0.5, 1.0, 0.4578, 0.37, 0.4578, 0.13, 0.25, 0.01, 0.04215, 0.13, 0.04215, 0.37, 0.25, 0.49, 0.3333, 0.5, 0.1667, 0.5, 0.1667, 1.0, 0.3333, 1.0, 0.1667, 0.5, -8.941e-08, 0.5, -8.941e-08, 1.0, 0.1667, 1.0, 1.0, 0.5, 0.8333, 0.5, 0.8333, 1.0, 1.0, 1.0, 0.8333, 0.5, 0.6667, 0.5, 0.6667, 1.0, 0.8333, 1.0, 0.6667, 0.5, 0.5, 0.5, 0.5, 1.0, 0.6667, 1.0, 0.5, 0.5, 0.3333, 0.5, 0.3333, 1.0, 0.5, 1.0, 0.4578, 0.37, 0.4578, 0.13, 0.25, 0.01, 0.04215, 0.13, 0.04215, 0.37, 0.25, 0.49, 0.3333, 0.5, 0.1667, 0.5, 0.1667, 1.0, 0.3333, 1.0, 0.1667, 0.5, -8.941e-08, 0.5, -8.941e-08, 1.0, 0.1667, 1.0, 1.0, 0.5, 0.8333, 0.5, 0.8333, 1.0, 1.0, 1.0, 0.8333, 0.5, 0.6667, 0.5, 0.6667, 1.0, 0.8333, 1.0, 0.6667, 0.5, 0.5, 0.5, 0.5, 1.0, 0.6667, 1.0, 0.5, 0.5, 0.3333, 0.5, 0.3333, 1.0, 0.5, 1.0, 0.4578, 0.37, 0.4578, 0.13, 0.25, 0.01, 0.04215, 0.13, 0.04215, 0.37, 0.25, 0.49, 0.3333, 0.5, 0.1667, 0.5, 0.1667, 1.0, 0.3333, 1.0, 0.1667, 0.5, -8.941e-08, 0.5, -8.941e-08, 1.0, 0.1667, 1.0, 1.0, 0.5, 0.8333, 0.5, 0.8333, 1.0, 1.0, 1.0, 0.8333, 0.5, 0.6667, 0.5, 0.6667, 1.0, 0.8333, 1.0, 0.6667, 0.5, 0.5, 0.5, 0.5, 1.0, 0.6667, 1.0, 0.5, 0.5, 0.3333, 0.5, 0.3333, 1.0, 0.5, 1.0, 0.4578, 0.37, 0.4578, 0.13, 0.25, 0.01, 0.04215, 0.13, 0.04215, 0.37, 0.25, 0.49, 0.3333, 0.5, 0.1667, 0.5, 0.1667, 1.0, 0.3333, 1.0, 0.1667, 0.5, -8.941e-08, 0.5, -8.941e-08, 1.0, 0.1667, 1.0, 1.0, 0.5, 0.8333, 0.5, 0.8333, 1.0, 1.0, 1.0, 0.8333, 0.5, 0.6667, 0.5, 0.6667, 1.0, 0.8333, 1.0, 0.6667, 0.5, 0.5, 0.5, 0.5, 1.0, 0.6667, 1.0, 0.5, 0.5, 0.3333, 0.5, 0.3333, 1.0, 0.5, 1.0, 0.4578, 0.37, 0.4578, 0.13, 0.25, 0.01, 0.04215, 0.13, 0.04215, 0.37, 0.25, 0.49, 0.3333, 0.5, 0.1667, 0.5, 0.1667, 1.0, 0.3333, 1.0, 0.1667, 0.5, -8.941e-08, 0.5, -8.941e-08, 1.0, 0.1667, 1.0, 1.0, 0.5, 0.8333, 0.5, 0.8333, 1.0, 1.0, 1.0, 0.8333, 0.5, 0.6667, 0.5, 0.6667, 1.0, 0.8333, 1.0, 0.6667, 0.5, 0.5, 0.5, 0.5, 1.0, 0.6667, 1.0, 0.5, 0.5, 0.3333, 0.5, 0.3333, 1.0, 0.5, 1.0, 0.4578, 0.37, 0.4578, 0.13, 0.25, 0.01, 0.04215, 0.13, 0.04215, 0.37, 0.25, 0.49, 0.3333, 0.5, 0.1667, 0.5, 0.1667, 1.0, 0.3333, 1.0, 0.1667, 0.5, -8.941e-08, 0.5, -8.941e-08, 1.0, 0.1667, 1.0])
me_cylinder.update()
me_cylinder_001 = bpy.data.meshes.new('Cylinder.001')
me_cylinder_001.from_pydata([(0.1722, -0.1966, -0.8922), (0.1982, -0.1966, -0.8922), (0.1722, -0.2091, -0.9139), (0.1982, -0.2091, -0.9139), (0.1722, -0.2342, -0.9139), (0.1982, -0.2342, -0.9139), (0.1722, -0.2468, -0.8922), (0.1982, -0.2468, -0.8922), (0.1722, -0.2342, -0.8704), (0.1982, -0.2342, -0.8704), (0.1722, -0.2091, -0.8704), (0.1982, -0.2091, -0.8704), (0.1722, -0.1966, -1.165), (0.1982, -0.1966, -1.165), (0.1722, -0.2091, -1.187), (0.1982, -0.2091, -1.187), (0.1722, -0.2342, -1.187), (0.1982, -0.2342, -1.187), (0.1722, -0.2468, -1.165), (0.1982, -0.2468, -1.165), (0.1722, -0.2342, -1.144), (0.1982, -0.2342, -1.144), (0.1722, -0.2091, -1.144), (0.1982, -0.2091, -1.144), (0.1722, -0.1966, -3.992), (0.1982, -0.1966, -3.992), (0.1722, -0.2091, -4.014), (0.1982, -0.2091, -4.014), (0.1722, -0.2342, -4.014), (0.1982, -0.2342, -4.014), (0.1722, -0.2468, -3.992), (0.1982, -0.2468, -3.992), (0.1722, -0.2342, -3.97), (0.1982, -0.2342, -3.97), (0.1722, -0.2091, -3.97), (0.1982, -0.2091, -3.97), (0.1722, -0.1966, -4.265), (0.1982, -0.1966, -4.265), (0.1722, -0.2091, -4.287), (0.1982, -0.2091, -4.287), (0.1722, -0.2342, -4.287), (0.1982, -0.2342, -4.287), (0.1722, -0.2468, -4.265), (0.1982, -0.2468, -4.265), (0.1722, -0.2342, -4.244), (0.1982, -0.2342, -4.244), (0.1722, -0.2091, -4.244), (0.1982, -0.2091, -4.244), (-0.1722, -0.1966, -0.8922), (-0.1982, -0.1966, -0.8922), (-0.1722, -0.2091, -0.9139), (-0.1982, -0.2091, -0.9139), (-0.1722, -0.2342, -0.9139), (-0.1982, -0.2342, -0.9139), (-0.1722, -0.2468, -0.8922), (-0.1982, -0.2468, -0.8922), (-0.1722, -0.2342, -0.8704), (-0.1982, -0.2342, -0.8704), (-0.1722, -0.2091, -0.8704), (-0.1982, -0.2091, -0.8704), (-0.1722, -0.1966, -1.165), (-0.1982, -0.1966, -1.165), (-0.1722, -0.2091, -1.187), (-0.1982, -0.2091, -1.187), (-0.1722, -0.2342, -1.187), (-0.1982, -0.2342, -1.187), (-0.1722, -0.2468, -1.165), (-0.1982, -0.2468, -1.165), (-0.1722, -0.2342, -1.144), (-0.1982, -0.2342, -1.144), (-0.1722, -0.2091, -1.144), (-0.1982, -0.2091, -1.144), (-0.1722, -0.1966, -3.992), (-0.1982, -0.1966, -3.992), (-0.1722, -0.2091, -4.014), (-0.1982, -0.2091, -4.014), (-0.1722, -0.2342, -4.014), (-0.1982, -0.2342, -4.014), (-0.1722, -0.2468, -3.992), (-0.1982, -0.2468, -3.992), (-0.1722, -0.2342, -3.97), (-0.1982, -0.2342, -3.97), (-0.1722, -0.2091, -3.97), (-0.1982, -0.2091, -3.97), (-0.1722, -0.1966, -4.265), (-0.1982, -0.1966, -4.265), (-0.1722, -0.2091, -4.287), (-0.1982, -0.2091, -4.287), (-0.1722, -0.2342, -4.287), (-0.1982, -0.2342, -4.287), (-0.1722, -0.2468, -4.265), (-0.1982, -0.2468, -4.265), (-0.1722, -0.2342, -4.244), (-0.1982, -0.2342, -4.244), (-0.1722, -0.2091, -4.244), (-0.1982, -0.2091, -4.244)], [], [(0, 1, 3, 2), (2, 3, 5, 4), (4, 5, 7, 6), (6, 7, 9, 8), (3, 1, 11, 9, 7, 5), (8, 9, 11, 10), (10, 11, 1, 0), (12, 13, 15, 14), (14, 15, 17, 16), (16, 17, 19, 18), (18, 19, 21, 20), (15, 13, 23, 21, 19, 17), (20, 21, 23, 22), (22, 23, 13, 12), (24, 25, 27, 26), (26, 27, 29, 28), (28, 29, 31, 30), (30, 31, 33, 32), (27, 25, 35, 33, 31, 29), (32, 33, 35, 34), (34, 35, 25, 24), (36, 37, 39, 38), (38, 39, 41, 40), (40, 41, 43, 42), (42, 43, 45, 44), (39, 37, 47, 45, 43, 41), (44, 45, 47, 46), (46, 47, 37, 36), (48, 50, 51, 49), (50, 52, 53, 51), (52, 54, 55, 53), (54, 56, 57, 55), (51, 53, 55, 57, 59, 49), (56, 58, 59, 57), (58, 48, 49, 59), (60, 62, 63, 61), (62, 64, 65, 63), (64, 66, 67, 65), (66, 68, 69, 67), (63, 65, 67, 69, 71, 61), (68, 70, 71, 69), (70, 60, 61, 71), (72, 74, 75, 73), (74, 76, 77, 75), (76, 78, 79, 77), (78, 80, 81, 79), (75, 77, 79, 81, 83, 73), (80, 82, 83, 81), (82, 72, 73, 83), (84, 86, 87, 85), (86, 88, 89, 87), (88, 90, 91, 89), (90, 92, 93, 91), (87, 89, 91, 93, 95, 85), (92, 94, 95, 93), (94, 84, 85, 95)])
_uv = me_cylinder_001.uv_layers.new(name='UVMap')
_uv.uv.foreach_set('vector', [1.0, 0.5, 1.0, 1.0, 0.8333, 1.0, 0.8333, 0.5, 0.8333, 0.5, 0.8333, 1.0, 0.6667, 1.0, 0.6667, 0.5, 0.6667, 0.5, 0.6667, 1.0, 0.5, 1.0, 0.5, 0.5, 0.5, 0.5, 0.5, 1.0, 0.3333, 1.0, 0.3333, 0.5, 0.4578, 0.37, 0.25, 0.49, 0.04215, 0.37, 0.04215, 0.13, 0.25, 0.01, 0.4578, 0.13, 0.3333, 0.5, 0.3333, 1.0, 0.1667, 1.0, 0.1667, 0.5, 0.1667, 0.5, 0.1667, 1.0, -8.941e-08, 1.0, -8.941e-08, 0.5, 1.0, 0.5, 1.0, 1.0, 0.8333, 1.0, 0.8333, 0.5, 0.8333, 0.5, 0.8333, 1.0, 0.6667, 1.0, 0.6667, 0.5, 0.6667, 0.5, 0.6667, 1.0, 0.5, 1.0, 0.5, 0.5, 0.5, 0.5, 0.5, 1.0, 0.3333, 1.0, 0.3333, 0.5, 0.4578, 0.37, 0.25, 0.49, 0.04215, 0.37, 0.04215, 0.13, 0.25, 0.01, 0.4578, 0.13, 0.3333, 0.5, 0.3333, 1.0, 0.1667, 1.0, 0.1667, 0.5, 0.1667, 0.5, 0.1667, 1.0, -8.941e-08, 1.0, -8.941e-08, 0.5, 1.0, 0.5, 1.0, 1.0, 0.8333, 1.0, 0.8333, 0.5, 0.8333, 0.5, 0.8333, 1.0, 0.6667, 1.0, 0.6667, 0.5, 0.6667, 0.5, 0.6667, 1.0, 0.5, 1.0, 0.5, 0.5, 0.5, 0.5, 0.5, 1.0, 0.3333, 1.0, 0.3333, 0.5, 0.4578, 0.37, 0.25, 0.49, 0.04215, 0.37, 0.04215, 0.13, 0.25, 0.01, 0.4578, 0.13, 0.3333, 0.5, 0.3333, 1.0, 0.1667, 1.0, 0.1667, 0.5, 0.1667, 0.5, 0.1667, 1.0, -8.941e-08, 1.0, -8.941e-08, 0.5, 1.0, 0.5, 1.0, 1.0, 0.8333, 1.0, 0.8333, 0.5, 0.8333, 0.5, 0.8333, 1.0, 0.6667, 1.0, 0.6667, 0.5, 0.6667, 0.5, 0.6667, 1.0, 0.5, 1.0, 0.5, 0.5, 0.5, 0.5, 0.5, 1.0, 0.3333, 1.0, 0.3333, 0.5, 0.4578, 0.37, 0.25, 0.49, 0.04215, 0.37, 0.04215, 0.13, 0.25, 0.01, 0.4578, 0.13, 0.3333, 0.5, 0.3333, 1.0, 0.1667, 1.0, 0.1667, 0.5, 0.1667, 0.5, 0.1667, 1.0, -8.941e-08, 1.0, -8.941e-08, 0.5, 1.0, 0.5, 0.8333, 0.5, 0.8333, 1.0, 1.0, 1.0, 0.8333, 0.5, 0.6667, 0.5, 0.6667, 1.0, 0.8333, 1.0, 0.6667, 0.5, 0.5, 0.5, 0.5, 1.0, 0.6667, 1.0, 0.5, 0.5, 0.3333, 0.5, 0.3333, 1.0, 0.5, 1.0, 0.4578, 0.37, 0.4578, 0.13, 0.25, 0.01, 0.04215, 0.13, 0.04215, 0.37, 0.25, 0.49, 0.3333, 0.5, 0.1667, 0.5, 0.1667, 1.0, 0.3333, 1.0, 0.1667, 0.5, -8.941e-08, 0.5, -8.941e-08, 1.0, 0.1667, 1.0, 1.0, 0.5, 0.8333, 0.5, 0.8333, 1.0, 1.0, 1.0, 0.8333, 0.5, 0.6667, 0.5, 0.6667, 1.0, 0.8333, 1.0, 0.6667, 0.5, 0.5, 0.5, 0.5, 1.0, 0.6667, 1.0, 0.5, 0.5, 0.3333, 0.5, 0.3333, 1.0, 0.5, 1.0, 0.4578, 0.37, 0.4578, 0.13, 0.25, 0.01, 0.04215, 0.13, 0.04215, 0.37, 0.25, 0.49, 0.3333, 0.5, 0.1667, 0.5, 0.1667, 1.0, 0.3333, 1.0, 0.1667, 0.5, -8.941e-08, 0.5, -8.941e-08, 1.0, 0.1667, 1.0, 1.0, 0.5, 0.8333, 0.5, 0.8333, 1.0, 1.0, 1.0, 0.8333, 0.5, 0.6667, 0.5, 0.6667, 1.0, 0.8333, 1.0, 0.6667, 0.5, 0.5, 0.5, 0.5, 1.0, 0.6667, 1.0, 0.5, 0.5, 0.3333, 0.5, 0.3333, 1.0, 0.5, 1.0, 0.4578, 0.37, 0.4578, 0.13, 0.25, 0.01, 0.04215, 0.13, 0.04215, 0.37, 0.25, 0.49, 0.3333, 0.5, 0.1667, 0.5, 0.1667, 1.0, 0.3333, 1.0, 0.1667, 0.5, -8.941e-08, 0.5, -8.941e-08, 1.0, 0.1667, 1.0, 1.0, 0.5, 0.8333, 0.5, 0.8333, 1.0, 1.0, 1.0, 0.8333, 0.5, 0.6667, 0.5, 0.6667, 1.0, 0.8333, 1.0, 0.6667, 0.5, 0.5, 0.5, 0.5, 1.0, 0.6667, 1.0, 0.5, 0.5, 0.3333, 0.5, 0.3333, 1.0, 0.5, 1.0, 0.4578, 0.37, 0.4578, 0.13, 0.25, 0.01, 0.04215, 0.13, 0.04215, 0.37, 0.25, 0.49, 0.3333, 0.5, 0.1667, 0.5, 0.1667, 1.0, 0.3333, 1.0, 0.1667, 0.5, -8.941e-08, 0.5, -8.941e-08, 1.0, 0.1667, 1.0])
me_cylinder_001.update()

# ---- objects
ob_cube = bpy.data.objects.new('Cube', me_cube_001)
ob_cube_001 = bpy.data.objects.new('Cube.001', me_cube_002)
ob_cube_002 = bpy.data.objects.new('Cube.002', me_cube_003)
ob_cube_003 = bpy.data.objects.new('Cube.003', me_cube)
ob_cube_004 = bpy.data.objects.new('Cube.004', me_cube_004)
ob_cylinder = bpy.data.objects.new('Cylinder', me_cylinder)
ob_cylinder_001 = bpy.data.objects.new('Cylinder.001', me_cylinder_001)
ob_rotator = bpy.data.objects.new('Rotator', None)

# ---- transforms, parenting, visibility, modifiers, constraints
ob_cube.location = (9.229e-08, -1.27, 1.215)
ob_cube.rotation_euler = (0.0, -0.0, 1.571)
ob_cube_001.parent = ob_rotator
ob_cube_001.matrix_parent_inverse = Matrix(((1.0, -0.0, 0.0, 8.196e-08), (-0.0, 1.0, -0.0, 0.08078), (-0.0, -0.0, 1.0, 2.571), (-0.0, 0.0, -0.0, 1.0)))
ob_cube_001.location = (-9.229e-08, 1.158, -0.3333)
ob_cube_001.rotation_euler = (0.0, -0.0, 1.571)
ob_cube_002.location = (-8.652e-08, 0.01229, -2.741)
ob_cube_002.rotation_euler = (0.0, -0.0, 1.571)
ob_cube_003.location = (3.937e-19, -1.755, 0.001773)
ob_cube_004.location = (3.773e-17, -1.633, 0.1699)
ob_cylinder.location = (0.0, 0.0, 0.0)
ob_cylinder_001.parent = ob_rotator
ob_cylinder_001.matrix_parent_inverse = Matrix(((1.0, -0.0, 0.0, 8.196e-08), (-0.0, 1.0, -0.0, 0.08078), (-0.0, -0.0, 1.0, 2.571), (-0.0, 0.0, -0.0, 1.0)))
ob_cylinder_001.location = (0.0, 0.4802, 0.0)
ob_rotator.location = (-8.196e-08, -0.08078, -2.571)

# ---- collection membership
col_collection.objects.link(ob_cube)
col_collection.objects.link(ob_cube_001)
col_collection.objects.link(ob_cube_002)
col_collection.objects.link(ob_cube_003)
col_collection.objects.link(ob_cube_004)
col_collection.objects.link(ob_cylinder)
col_collection.objects.link(ob_cylinder_001)
col_collection.objects.link(ob_rotator)

# ---- scene / render settings (as saved in the file)
scene.frame_start = 1; scene.frame_end = 250; scene.frame_set(1)
scene.render.engine = 'BLENDER_EEVEE_NEXT'
scene.cycles.sampling_pattern = 'TABULATED_SOBOL'
scene.cycles.use_light_tree = False
scene.view_settings.view_transform = 'Filmic'
bpy.context.view_layer.update()

# ---- added for rendering (the .blend has no active camera and no usable light): camera, sun
cam_auto = bpy.data.cameras.new('AutoCamera')
cam_auto.lens = 50.0
cam_auto.sensor_width = 36.0
cam_auto.clip_end = 1000.0
ob_auto_camera = bpy.data.objects.new('AutoCamera', cam_auto)
scene.collection.objects.link(ob_auto_camera)
ob_auto_camera.location = (6.96913, -8.06409, 3.3697)
ob_auto_camera.rotation_euler = (1.09748, -7.21219e-08, 0.694738)
scene.camera = ob_auto_camera
light_auto_sun = bpy.data.lights.new('AutoSun', 'SUN')
light_auto_sun.energy = 3.0
light_auto_sun.angle = 0.0523599
ob_auto_sun = bpy.data.objects.new('AutoSun', light_auto_sun)
scene.collection.objects.link(ob_auto_sun)
ob_auto_sun.rotation_euler = (0.872665, 0.174533, 0.523599)
bpy.context.view_layer.update()
